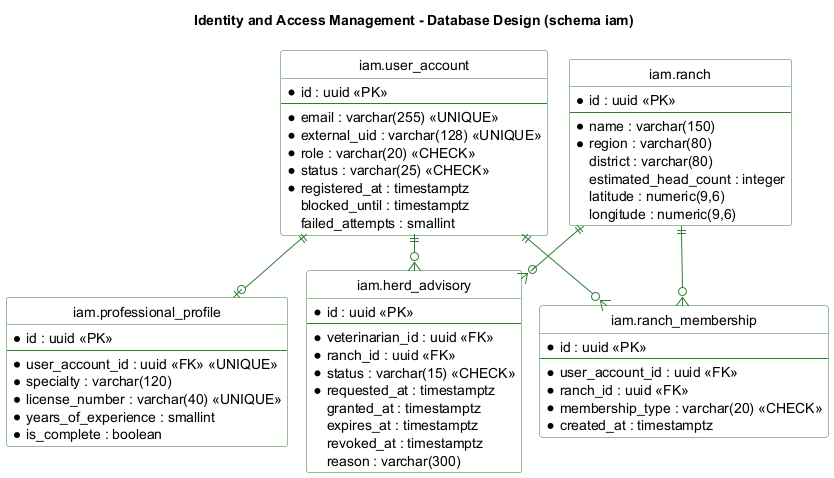

The diagram above was rendered by PlantUML. Its source (embedded in the PNG):
@startuml
!pragma layout smetana
hide circle
skinparam shadowing false
skinparam linetype ortho
skinparam class {
  BackgroundColor #FFFFFF
  BorderColor #2E7D32
  ArrowColor #2E7D32
}
title Identity and Access Management - Database Design (schema iam)

entity "iam.user_account" as ua {
  * id : uuid <<PK>>
  --
  * email : varchar(255) <<UNIQUE>>
  * external_uid : varchar(128) <<UNIQUE>>
  * role : varchar(20) <<CHECK>>
  * status : varchar(25) <<CHECK>>
  * registered_at : timestamptz
  blocked_until : timestamptz
  failed_attempts : smallint
}
entity "iam.ranch" as ranch {
  * id : uuid <<PK>>
  --
  * name : varchar(150)
  * region : varchar(80)
  district : varchar(80)
  estimated_head_count : integer
  latitude : numeric(9,6)
  longitude : numeric(9,6)
}
entity "iam.professional_profile" as pp {
  * id : uuid <<PK>>
  --
  * user_account_id : uuid <<FK>> <<UNIQUE>>
  * specialty : varchar(120)
  * license_number : varchar(40) <<UNIQUE>>
  * years_of_experience : smallint
  * is_complete : boolean
}
entity "iam.ranch_membership" as rm {
  * id : uuid <<PK>>
  --
  * user_account_id : uuid <<FK>>
  * ranch_id : uuid <<FK>>
  * membership_type : varchar(20) <<CHECK>>
  * created_at : timestamptz
}
entity "iam.herd_advisory" as ha {
  * id : uuid <<PK>>
  --
  * veterinarian_id : uuid <<FK>>
  * ranch_id : uuid <<FK>>
  * status : varchar(15) <<CHECK>>
  * requested_at : timestamptz
  granted_at : timestamptz
  expires_at : timestamptz
  revoked_at : timestamptz
  reason : varchar(300)
}
ua ||--o| pp
ua ||--o{ rm
ranch ||--o{ rm
ua ||--o{ ha
ranch ||--o{ ha
@enduml